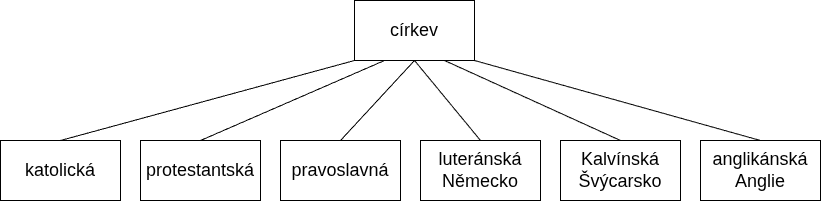

The diagram above was exported from draw.io. Its source (the exported page's mxGraphModel, read from the mxfile embedded in the PNG):
<mxGraphModel dx="1373" dy="747" grid="1" gridSize="10" guides="1" tooltips="1" connect="1" arrows="1" fold="1" page="1" pageScale="1" pageWidth="827" pageHeight="1169" math="0" shadow="0">
  <root>
    <mxCell id="0" />
    <mxCell id="1" parent="0" />
    <mxCell id="e3EarRDBFZUzDAkIAQXF-1" parent="1" style="rounded=0;whiteSpace=wrap;html=1;" value="&lt;font style=&quot;font-size: 18px;&quot;&gt;církev&lt;/font&gt;" vertex="1">
      <mxGeometry height="60" width="120" x="354" as="geometry" />
    </mxCell>
    <mxCell id="e3EarRDBFZUzDAkIAQXF-2" parent="1" style="rounded=0;whiteSpace=wrap;html=1;" value="&lt;font style=&quot;font-size: 18px;&quot;&gt;katolická&lt;/font&gt;" vertex="1">
      <mxGeometry height="60" width="120" y="140" as="geometry" />
    </mxCell>
    <mxCell id="e3EarRDBFZUzDAkIAQXF-3" parent="1" style="rounded=0;whiteSpace=wrap;html=1;" value="&lt;font style=&quot;font-size: 18px;&quot;&gt;protestantská&lt;/font&gt;" vertex="1">
      <mxGeometry height="60" width="120" x="140" y="140" as="geometry" />
    </mxCell>
    <mxCell id="e3EarRDBFZUzDAkIAQXF-4" parent="1" style="rounded=0;whiteSpace=wrap;html=1;" value="&lt;font style=&quot;font-size: 18px;&quot;&gt;pravoslavná&lt;/font&gt;" vertex="1">
      <mxGeometry height="60" width="120" x="280" y="140" as="geometry" />
    </mxCell>
    <mxCell id="e3EarRDBFZUzDAkIAQXF-5" parent="1" style="rounded=0;whiteSpace=wrap;html=1;" value="&lt;font style=&quot;font-size: 18px;&quot;&gt;luteránská&lt;br&gt;Německo&lt;/font&gt;" vertex="1">
      <mxGeometry height="60" width="120" x="420" y="140" as="geometry" />
    </mxCell>
    <mxCell id="e3EarRDBFZUzDAkIAQXF-6" parent="1" style="rounded=0;whiteSpace=wrap;html=1;" value="&lt;span style=&quot;font-size: 18px;&quot;&gt;Kalvínská&lt;br&gt;Švýcarsko&lt;/span&gt;" vertex="1">
      <mxGeometry height="60" width="120" x="560" y="140" as="geometry" />
    </mxCell>
    <mxCell id="e3EarRDBFZUzDAkIAQXF-7" parent="1" style="rounded=0;whiteSpace=wrap;html=1;" value="&lt;span style=&quot;font-size: 18px;&quot;&gt;anglikánská&lt;/span&gt;&lt;div&gt;&lt;span style=&quot;font-size: 18px;&quot;&gt;Anglie&lt;/span&gt;&lt;/div&gt;" vertex="1">
      <mxGeometry height="60" width="120" x="700" y="140" as="geometry" />
    </mxCell>
    <mxCell id="e3EarRDBFZUzDAkIAQXF-8" edge="1" parent="1" source="e3EarRDBFZUzDAkIAQXF-2" style="endArrow=none;html=1;rounded=0;entryX=0;entryY=1;entryDx=0;entryDy=0;exitX=0.5;exitY=0;exitDx=0;exitDy=0;" target="e3EarRDBFZUzDAkIAQXF-1" value="">
      <mxGeometry height="50" relative="1" width="50" as="geometry">
        <mxPoint x="390" y="340" as="sourcePoint" />
        <mxPoint x="440" y="290" as="targetPoint" />
      </mxGeometry>
    </mxCell>
    <mxCell id="e3EarRDBFZUzDAkIAQXF-9" edge="1" parent="1" source="e3EarRDBFZUzDAkIAQXF-3" style="endArrow=none;html=1;rounded=0;entryX=0.25;entryY=1;entryDx=0;entryDy=0;exitX=0.5;exitY=0;exitDx=0;exitDy=0;" target="e3EarRDBFZUzDAkIAQXF-1" value="">
      <mxGeometry height="50" relative="1" width="50" as="geometry">
        <mxPoint x="390" y="340" as="sourcePoint" />
        <mxPoint x="440" y="290" as="targetPoint" />
      </mxGeometry>
    </mxCell>
    <mxCell id="e3EarRDBFZUzDAkIAQXF-10" edge="1" parent="1" source="e3EarRDBFZUzDAkIAQXF-4" style="endArrow=none;html=1;rounded=0;entryX=0.5;entryY=1;entryDx=0;entryDy=0;exitX=0.5;exitY=0;exitDx=0;exitDy=0;" target="e3EarRDBFZUzDAkIAQXF-1" value="">
      <mxGeometry height="50" relative="1" width="50" as="geometry">
        <mxPoint x="390" y="340" as="sourcePoint" />
        <mxPoint x="440" y="290" as="targetPoint" />
      </mxGeometry>
    </mxCell>
    <mxCell id="e3EarRDBFZUzDAkIAQXF-11" edge="1" parent="1" source="e3EarRDBFZUzDAkIAQXF-7" style="endArrow=none;html=1;rounded=0;entryX=1;entryY=1;entryDx=0;entryDy=0;exitX=0.5;exitY=0;exitDx=0;exitDy=0;" target="e3EarRDBFZUzDAkIAQXF-1" value="">
      <mxGeometry height="50" relative="1" width="50" as="geometry">
        <mxPoint x="390" y="340" as="sourcePoint" />
        <mxPoint x="560" y="250" as="targetPoint" />
      </mxGeometry>
    </mxCell>
    <mxCell id="e3EarRDBFZUzDAkIAQXF-13" edge="1" parent="1" source="e3EarRDBFZUzDAkIAQXF-6" style="endArrow=none;html=1;rounded=0;entryX=0.75;entryY=1;entryDx=0;entryDy=0;exitX=0.5;exitY=0;exitDx=0;exitDy=0;" target="e3EarRDBFZUzDAkIAQXF-1" value="">
      <mxGeometry height="50" relative="1" width="50" as="geometry">
        <mxPoint x="390" y="340" as="sourcePoint" />
        <mxPoint x="440" y="290" as="targetPoint" />
      </mxGeometry>
    </mxCell>
    <mxCell id="e3EarRDBFZUzDAkIAQXF-14" edge="1" parent="1" source="e3EarRDBFZUzDAkIAQXF-5" style="endArrow=none;html=1;rounded=0;entryX=0.5;entryY=1;entryDx=0;entryDy=0;exitX=0.5;exitY=0;exitDx=0;exitDy=0;" target="e3EarRDBFZUzDAkIAQXF-1" value="">
      <mxGeometry height="50" relative="1" width="50" as="geometry">
        <mxPoint x="390" y="340" as="sourcePoint" />
        <mxPoint x="440" y="290" as="targetPoint" />
      </mxGeometry>
    </mxCell>
  </root>
</mxGraphModel>